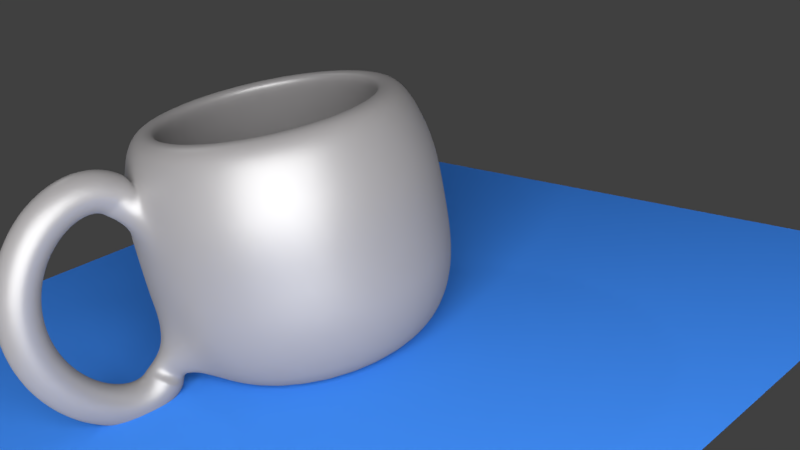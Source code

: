 # Source: CUP.blend  (saved by Blender 2.79.0; exported with 4.5.12 LTS)
import bpy
from mathutils import Matrix  # noqa: F401  (used for matrix-valued properties, if any)

bpy.ops.wm.read_factory_settings(use_empty=True)
scene = bpy.context.scene
scene.name = 'Scene'

# ---- collections
col_collection_1 = bpy.data.collections.new('Collection 1'); scene.collection.children.link(col_collection_1)

# ---- materials (node trees are filled in below, after node groups)
mat_material_003 = bpy.data.materials.new('Material.003')
mat_material_003.alpha_threshold = 0.0
mat_material_003.roughness = 0.5
mat_material_002 = bpy.data.materials.new('Material.002')
mat_material_002.alpha_threshold = 0.0
mat_material_002.roughness = 0.5
mat_material_001 = bpy.data.materials.new('Material.001')
mat_material_001.alpha_threshold = 0.0
mat_material_001.roughness = 0.5

# ---- material node trees
mat_material_003.use_nodes = True; mat_material_003.node_tree.nodes.clear()
_N = mat_material_003.node_tree.nodes; _L = mat_material_003.node_tree.links
n0 = _N.new('ShaderNodeOutputMaterial'); n0.name = 'Material Output'; n0.location = (300, 300)
n1 = _N.new('ShaderNodeEmission'); n1.name = 'Emission'; n1.location = (10, 300)
n1.inputs[0].default_value = (0.8, 0.8, 0.8, 1.0)
n1.inputs[1].default_value = 10.0
_L.new(n1.outputs[0], n0.inputs[0])
n0.is_active_output = True
mat_material_002.use_nodes = True; mat_material_002.node_tree.nodes.clear()
_N = mat_material_002.node_tree.nodes; _L = mat_material_002.node_tree.links
n0 = _N.new('ShaderNodeOutputMaterial'); n0.name = 'Material Output'; n0.location = (300, 300)
n1 = _N.new('ShaderNodeBsdfDiffuse'); n1.name = 'Diffuse BSDF'; n1.location = (10, 300)
n1.inputs[0].default_value = (0.04624, 0.2301, 0.8, 1.0)
_L.new(n1.outputs[0], n0.inputs[0])
n0.is_active_output = True
mat_material_001.use_nodes = True; mat_material_001.node_tree.nodes.clear()
_N = mat_material_001.node_tree.nodes; _L = mat_material_001.node_tree.links
n0 = _N.new('ShaderNodeOutputMaterial'); n0.name = 'Material Output'; n0.location = (300, 300)
n1 = _N.new('ShaderNodeMixShader'); n1.name = 'Mix Shader'; n1.location = (10, 300)
n1.inputs[0].default_value = 0.14
n2 = _N.new('ShaderNodeBsdfDiffuse'); n2.name = 'Diffuse BSDF'; n2.location = (-190, 200)
n2.inputs[0].default_value = (0.2116, 0.2039, 0.2063, 1.0)
n2.inputs[1].default_value = 0.2
n3 = _N.new('ShaderNodeBsdfAnisotropic'); n3.name = 'Glossy BSDF'; n3.location = (-190, 100)
n3.distribution = 'GGX'
n3.inputs[1].default_value = 0.4472
_L.new(n1.outputs[0], n0.inputs[0])
_L.new(n2.outputs[0], n1.inputs[1])
_L.new(n3.outputs[0], n1.inputs[2])
n0.is_active_output = True

# ---- world
world_world = bpy.data.worlds.new('World'); scene.world = world_world
world_world.color = (0.05088, 0.05088, 0.05088)
world_world.use_sun_shadow = False
world_world.sun_shadow_jitter_overblur = 0.0
world_world.cycles.sampling_method = 'MANUAL'

# ---- cameras
cam_camera_001 = bpy.data.cameras.new('Camera.001')
cam_camera_001.clip_end = 100.0
cam_camera_001.lens = 35.0
cam_camera_001.sensor_width = 32.0
cam_camera_001.sensor_height = 18.0
cam_camera_001.display_size = 2.0
cam_camera_001.dof.focus_distance = 0.0

# ---- lights
light_lamp = bpy.data.lights.new('Lamp', 'POINT')
light_lamp.transmission_factor = 0.0
light_lamp.cutoff_distance = 30.0
light_lamp.energy = 100.0
light_lamp.shadow_buffer_clip_start = 1.001
light_lamp.shadow_soft_size = 0.1
light_lamp.shadow_maximum_resolution = 0.006
light_lamp.use_absolute_resolution = True

# ---- meshes
me_plane_003 = bpy.data.meshes.new('Plane.003')
me_plane_003.from_pydata([(-1.0, -1.0, 0.0), (1.0, -1.0, 0.0), (-1.0, 1.0, 0.0), (1.0, 1.0, 0.0)], [], [(0, 1, 3, 2)])
me_plane_003.materials.append(mat_material_003)
me_plane_003.use_remesh_preserve_volume = False
me_plane_003.use_remesh_preserve_attributes = False
me_plane_003.use_mirror_vertex_groups = False
me_plane_003.update()
me_plane = bpy.data.meshes.new('Plane')
me_plane.from_pydata([(-1.0, -1.0, 0.0), (1.0, -1.0, 0.0), (-1.0, 1.0, 0.0), (1.0, 1.0, 0.0)], [], [(0, 1, 3, 2)])
me_plane.materials.append(mat_material_002)
me_plane.use_remesh_preserve_volume = False
me_plane.use_remesh_preserve_attributes = False
me_plane.use_mirror_vertex_groups = False
me_plane.update()
me_cunurbspath_004 = bpy.data.meshes.new('CUNurbsPath.004')
me_cunurbspath_004.from_pydata([(-0.2562, -2.92, -0.6891), (-0.05049, -2.775, -0.5591), (0.1434, -2.937, -0.6866), (-0.06232, -3.081, -0.8166), (-0.2548, -2.889, -0.7197), (-0.05025, -2.77, -0.5644), (0.1449, -2.904, -0.7197), (-0.05971, -3.022, -0.875), (-0.2537, -2.854, -0.7425), (-0.05012, -2.766, -0.5671), (0.1461, -2.866, -0.7445), (-0.05754, -2.954, -0.92), (-0.2529, -2.817, -0.758), (-0.05002, -2.761, -0.5689), (0.147, -2.826, -0.7614), (-0.05587, -2.881, -0.9505), (-0.2523, -2.777, -0.7666), (-0.04991, -2.754, -0.5703), (0.1477, -2.783, -0.7707), (-0.05472, -2.806, -0.9669), (-0.2519, -2.736, -0.7685), (-0.04981, -2.742, -0.5708), (0.1481, -2.738, -0.7728), (-0.05405, -2.732, -0.9706), (-0.2518, -2.693, -0.7642), (-0.04977, -2.726, -0.569), (0.1482, -2.693, -0.7682), (-0.05381, -2.66, -0.9634), (-0.2519, -2.65, -0.7539), (-0.04981, -2.706, -0.5641), (0.1481, -2.647, -0.7574), (-0.05395, -2.591, -0.9472), (-0.2522, -2.606, -0.738), (-0.04998, -2.683, -0.5554), (0.1478, -2.602, -0.7407), (-0.0544, -2.525, -0.9232), (-0.2527, -2.563, -0.7167), (-0.05029, -2.657, -0.5426), (0.1473, -2.557, -0.7185), (-0.05513, -2.463, -0.8926), (-0.2534, -2.521, -0.6905), (-0.05075, -2.629, -0.5256), (0.1465, -2.512, -0.6913), (-0.05612, -2.404, -0.8562), (-0.2543, -2.48, -0.6596), (-0.05137, -2.601, -0.5045), (0.1456, -2.47, -0.6595), (-0.05734, -2.348, -0.8146), (-0.2554, -2.44, -0.6246), (-0.05213, -2.573, -0.4796), (0.1445, -2.429, -0.6233), (-0.05877, -2.296, -0.7683), (-0.2566, -2.402, -0.5856), (-0.05305, -2.545, -0.4511), (0.1432, -2.39, -0.5832), (-0.0604, -2.247, -0.7177), (-0.258, -2.367, -0.5431), (-0.0541, -2.519, -0.4194), (0.1417, -2.354, -0.5396), (-0.0622, -2.202, -0.6632), (-0.2596, -2.335, -0.4974), (-0.05528, -2.495, -0.3849), (0.1401, -2.321, -0.4927), (-0.06418, -2.161, -0.6052), (-0.2613, -2.305, -0.4489), (-0.05657, -2.472, -0.3479), (0.1384, -2.291, -0.443), (-0.06632, -2.124, -0.5441), (-0.2631, -2.279, -0.398), (-0.05797, -2.452, -0.3087), (0.1365, -2.264, -0.3908), (-0.06859, -2.091, -0.4801), (-0.265, -2.256, -0.345), (-0.05945, -2.434, -0.2678), (0.1346, -2.24, -0.3365), (-0.071, -2.062, -0.4138), (-0.2671, -2.237, -0.2902), (-0.06102, -2.419, -0.2254), (0.1325, -2.221, -0.2804), (-0.07353, -2.038, -0.3453), (-0.2692, -2.221, -0.2341), (-0.06265, -2.407, -0.1818), (0.1303, -2.205, -0.2229), (-0.07616, -2.019, -0.2752), (-0.2713, -2.21, -0.1769), (-0.06434, -2.398, -0.1375), (0.1281, -2.193, -0.1644), (-0.07888, -2.004, -0.2038), (-0.2736, -2.202, -0.119), (-0.06607, -2.392, -0.09262), (0.1258, -2.185, -0.1051), (-0.08166, -1.995, -0.1314), (-0.2758, -2.198, -0.06068), (-0.06782, -2.39, -0.04755), (0.1235, -2.181, -0.04545), (-0.0845, -1.99, -0.05858), (-0.2781, -2.199, -0.002384), (-0.0696, -2.39, -0.002566), (0.1212, -2.182, 0.01421), (-0.08738, -1.991, 0.01439), (-0.2804, -2.204, 0.05559), (-0.07138, -2.394, 0.04207), (0.1188, -2.187, 0.07355), (-0.09028, -1.997, 0.08707), (-0.2828, -2.212, 0.1129), (-0.07315, -2.4, 0.08609), (0.1164, -2.196, 0.1322), (-0.09318, -2.008, 0.159), (-0.285, -2.225, 0.1693), (-0.0749, -2.41, 0.1292), (0.1141, -2.208, 0.1899), (-0.09606, -2.023, 0.2299), (-0.2873, -2.242, 0.2243), (-0.07662, -2.423, 0.1712), (0.1118, -2.225, 0.2462), (-0.0989, -2.044, 0.2993), (-0.2895, -2.262, 0.2776), (-0.07829, -2.438, 0.2117), (0.1095, -2.246, 0.3008), (-0.1017, -2.07, 0.3667), (-0.2916, -2.286, 0.329), (-0.07991, -2.456, 0.2505), (0.1073, -2.271, 0.3533), (-0.1044, -2.101, 0.4318), (-0.2937, -2.313, 0.3781), (-0.08144, -2.477, 0.2873), (0.1052, -2.299, 0.4035), (-0.107, -2.136, 0.4943), (-0.2956, -2.344, 0.4245), (-0.08289, -2.5, 0.3219), (0.1033, -2.33, 0.4511), (-0.1095, -2.175, 0.5537), (-0.2974, -2.378, 0.468), (-0.08423, -2.524, 0.3538), (0.1014, -2.365, 0.4956), (-0.1118, -2.218, 0.6097), (-0.2991, -2.414, 0.5082), (-0.08545, -2.551, 0.383), (0.09967, -2.402, 0.5367), (-0.114, -2.266, 0.662), (-0.3007, -2.453, 0.5448), (-0.08653, -2.579, 0.409), (0.09811, -2.442, 0.5742), (-0.116, -2.317, 0.71), (-0.302, -2.494, 0.5775), (-0.08747, -2.607, 0.4316), (0.09673, -2.484, 0.6077), (-0.1178, -2.371, 0.7535), (-0.3032, -2.537, 0.6059), (-0.08824, -2.636, 0.4507), (0.09555, -2.528, 0.6368), (-0.1194, -2.429, 0.7921), (-0.3041, -2.581, 0.6298), (-0.08884, -2.664, 0.466), (0.09459, -2.573, 0.6613), (-0.1207, -2.491, 0.8251), (-0.3048, -2.626, 0.6488), (-0.08927, -2.691, 0.4775), (0.09387, -2.62, 0.6809), (-0.1217, -2.555, 0.8522), (-0.3052, -2.672, 0.6626), (-0.08952, -2.716, 0.4853), (0.09341, -2.666, 0.6951), (-0.1223, -2.622, 0.8725), (-0.3054, -2.717, 0.671), (-0.0896, -2.739, 0.4895), (0.09324, -2.713, 0.7038), (-0.1226, -2.691, 0.8853), (-0.3053, -2.762, 0.6737), (-0.08955, -2.759, 0.4907), (0.09337, -2.76, 0.7065), (-0.1223, -2.763, 0.8894), (-0.3048, -2.806, 0.6702), (-0.0894, -2.775, 0.4896), (0.09384, -2.805, 0.7029), (-0.1216, -2.836, 0.8836), (-0.304, -2.848, 0.6605), (-0.08917, -2.787, 0.4867), (0.09465, -2.849, 0.6928), (-0.1202, -2.909, 0.8665), (-0.3029, -2.888, 0.6441), (-0.08889, -2.797, 0.4827), (0.09584, -2.89, 0.6757), (-0.1182, -2.981, 0.8371), (-0.3014, -2.925, 0.6207), (-0.08854, -2.806, 0.4774), (0.09743, -2.929, 0.6515), (-0.1154, -3.048, 0.7948), (-0.2994, -2.959, 0.5901), (-0.08806, -2.814, 0.4698), (0.09943, -2.964, 0.6198), (-0.1119, -3.108, 0.7401), (-0.1341, -4.082, -0.8923), (-0.1341, -3.284, -0.8923), (-0.1341, -3.184, 0.8574), (0.02169, -3.299, -0.8923), (0.04116, -3.202, 0.8574), (0.1715, -3.345, -0.8923), (0.2096, -3.253, 0.8574), (0.3095, -3.419, -0.8923), (0.3649, -3.336, 0.8574), (0.4305, -3.518, -0.8923), (0.501, -3.447, 0.8574), (0.5298, -3.639, -0.8923), (0.6127, -3.583, 0.8574), (0.6035, -3.777, -0.8923), (0.6957, -3.739, 0.8574), (0.649, -3.927, -0.8923), (0.7468, -3.907, 0.8574), (0.6643, -4.082, -0.8923), (0.7641, -4.082, 0.8574), (0.649, -4.238, -0.8923), (0.7468, -4.258, 0.8574), (0.6035, -4.388, -0.8923), (0.6957, -4.426, 0.8574), (0.5298, -4.526, -0.8923), (0.6127, -4.581, 0.8574), (0.4305, -4.647, -0.8923), (0.501, -4.718, 0.8574), (0.3095, -4.746, -0.8923), (0.3649, -4.829, 0.8574), (0.1715, -4.82, -0.8923), (0.2096, -4.912, 0.8574), (0.02169, -4.865, -0.8923), (0.04116, -4.963, 0.8574), (-0.1341, -4.881, -0.8923), (-0.1341, -4.981, 0.8574), (-0.2898, -4.865, -0.8923), (-0.3093, -4.963, 0.8574), (-0.4396, -4.82, -0.8923), (-0.4778, -4.912, 0.8574), (-0.5776, -4.746, -0.8923), (-0.6331, -4.829, 0.8574), (-0.6986, -4.647, -0.8923), (-0.7692, -4.718, 0.8574), (-0.7979, -4.526, -0.8923), (-0.8809, -4.581, 0.8574), (-0.8717, -4.388, -0.8923), (-0.9639, -4.426, 0.8574), (-0.9171, -4.238, -0.8923), (-1.015, -4.258, 0.8574), (-0.9324, -4.082, -0.8923), (-1.032, -4.082, 0.8574), (-0.9171, -3.927, -0.8923), (-1.015, -3.907, 0.8574), (-0.8717, -3.777, -0.8923), (-0.9639, -3.739, 0.8574), (-0.7979, -3.639, -0.8923), (-0.8809, -3.583, 0.8574), (-0.6986, -3.518, -0.8923), (-0.7692, -3.447, 0.8574), (-0.5776, -3.419, -0.8923), (-0.6331, -3.336, 0.8574), (-0.4396, -3.345, -0.8923), (-0.4778, -3.253, 0.8574), (-0.2898, -3.299, -0.8923), (-0.3093, -3.202, 0.8574), (-0.1341, -3.084, -0.6599), (-0.1341, -3.003, -0.3542), (-0.1341, -3.003, 0.005445), (-0.1341, -3.003, 0.3651), (-0.1341, -3.084, 0.6707), (0.06063, -3.104, 0.6707), (0.07644, -3.024, 0.3651), (0.07644, -3.024, 0.005445), (0.07644, -3.024, -0.3542), (0.06063, -3.104, -0.6599), (0.2478, -3.16, 0.6707), (0.2789, -3.086, 0.3651), (0.2789, -3.086, 0.005445), (0.2789, -3.086, -0.3542), (0.2478, -3.16, -0.6599), (0.4204, -3.253, 0.6707), (0.4654, -3.185, 0.3651), (0.4654, -3.185, 0.005445), (0.4654, -3.185, -0.3542), (0.4204, -3.253, -0.6599), (0.5716, -3.377, 0.6707), (0.6289, -3.319, 0.3651), (0.6289, -3.319, 0.005445), (0.6289, -3.319, -0.3542), (0.5716, -3.377, -0.6599), (0.6957, -3.528, 0.6707), (0.7631, -3.483, 0.3651), (0.7631, -3.483, 0.005445), (0.7631, -3.483, -0.3542), (0.6957, -3.528, -0.6599), (0.7879, -3.701, 0.6707), (0.8628, -3.669, 0.3651), (0.8628, -3.669, 0.005445), (0.8628, -3.669, -0.3542), (0.7879, -3.701, -0.6599), (0.8447, -3.888, 0.6707), (0.9242, -3.872, 0.3651), (0.9242, -3.872, 0.005445), (0.9242, -3.872, -0.3542), (0.8447, -3.888, -0.6599), (0.8639, -4.082, 0.6707), (0.945, -4.082, 0.3651), (0.945, -4.082, 0.005445), (0.945, -4.082, -0.3542), (0.8639, -4.082, -0.6599), (0.8447, -4.277, 0.6707), (0.9242, -4.293, 0.3651), (0.9242, -4.293, 0.005445), (0.9242, -4.293, -0.3542), (0.8447, -4.277, -0.6599), (0.7879, -4.464, 0.6707), (0.8628, -4.495, 0.3651), (0.8628, -4.495, 0.005445), (0.8628, -4.495, -0.3542), (0.7879, -4.464, -0.6599), (0.6957, -4.637, 0.6707), (0.7631, -4.682, 0.3651), (0.7631, -4.682, 0.005445), (0.7631, -4.682, -0.3542), (0.6957, -4.637, -0.6599), (0.5716, -4.788, 0.6707), (0.6289, -4.845, 0.3651), (0.6289, -4.845, 0.005445), (0.6289, -4.845, -0.3542), (0.5716, -4.788, -0.6599), (0.4204, -4.912, 0.6707), (0.4654, -4.98, 0.3651), (0.4654, -4.98, 0.005445), (0.4654, -4.98, -0.3542), (0.4204, -4.912, -0.6599), (0.2478, -5.004, 0.6707), (0.2789, -5.079, 0.3651), (0.2789, -5.079, 0.005445), (0.2789, -5.079, -0.3542), (0.2478, -5.004, -0.6599), (0.06063, -5.061, 0.6707), (0.07644, -5.141, 0.3651), (0.07644, -5.141, 0.005445), (0.07644, -5.141, -0.3542), (0.06063, -5.061, -0.6599), (-0.1341, -5.08, 0.6707), (-0.1341, -5.161, 0.3651), (-0.1341, -5.161, 0.005445), (-0.1341, -5.161, -0.3542), (-0.1341, -5.08, -0.6599), (-0.3288, -5.061, 0.6707), (-0.3446, -5.141, 0.3651), (-0.3446, -5.141, 0.005445), (-0.3446, -5.141, -0.3542), (-0.3288, -5.061, -0.6599), (-0.516, -5.004, 0.6707), (-0.547, -5.079, 0.3651), (-0.547, -5.079, 0.005445), (-0.547, -5.079, -0.3542), (-0.516, -5.004, -0.6599), (-0.6885, -4.912, 0.6707), (-0.7335, -4.98, 0.3651), (-0.7335, -4.98, 0.005445), (-0.7335, -4.98, -0.3542), (-0.6885, -4.912, -0.6599), (-0.8397, -4.788, 0.6707), (-0.897, -4.845, 0.3651), (-0.897, -4.845, 0.005445), (-0.897, -4.845, -0.3542), (-0.8397, -4.788, -0.6599), (-0.9638, -4.637, 0.6707), (-1.031, -4.682, 0.3651), (-1.031, -4.682, 0.005445), (-1.031, -4.682, -0.3542), (-0.9638, -4.637, -0.6599), (-1.056, -4.464, 0.6707), (-1.131, -4.495, 0.3651), (-1.131, -4.495, 0.005445), (-1.131, -4.495, -0.3542), (-1.056, -4.464, -0.6599), (-1.113, -4.277, 0.6707), (-1.192, -4.293, 0.3651), (-1.192, -4.293, 0.005445), (-1.192, -4.293, -0.3542), (-1.113, -4.277, -0.6599), (-1.132, -4.082, 0.6707), (-1.213, -4.082, 0.3651), (-1.213, -4.082, 0.005445), (-1.213, -4.082, -0.3542), (-1.132, -4.082, -0.6599), (-1.113, -3.888, 0.6707), (-1.192, -3.872, 0.3651), (-1.192, -3.872, 0.005445), (-1.192, -3.872, -0.3542), (-1.113, -3.888, -0.6599), (-1.056, -3.701, 0.6707), (-1.131, -3.669, 0.3651), (-1.131, -3.669, 0.005445), (-1.131, -3.669, -0.3542), (-1.056, -3.701, -0.6599), (-0.9638, -3.528, 0.6707), (-1.031, -3.483, 0.3651), (-1.031, -3.483, 0.005445), (-1.031, -3.483, -0.3542), (-0.9638, -3.528, -0.6599), (-0.8397, -3.377, 0.6707), (-0.897, -3.319, 0.3651), (-0.897, -3.319, 0.005445), (-0.897, -3.319, -0.3542), (-0.8397, -3.377, -0.6599), (-0.6885, -3.253, 0.6707), (-0.7335, -3.185, 0.3651), (-0.7335, -3.185, 0.005445), (-0.7335, -3.185, -0.3542), (-0.6885, -3.253, -0.6599), (-0.516, -3.16, 0.6707), (-0.547, -3.086, 0.3651), (-0.547, -3.086, 0.005445), (-0.547, -3.086, -0.3542), (-0.516, -3.16, -0.6599), (-0.3288, -3.104, 0.6707), (-0.3446, -3.024, 0.3651), (-0.3446, -3.024, 0.005445), (-0.3446, -3.024, -0.3542), (-0.3288, -3.104, -0.6599), (-0.1341, -3.364, 0.8574), (0.006114, -3.378, 0.8574), (0.1409, -3.419, 0.8574), (0.2651, -3.485, 0.8574), (0.374, -3.574, 0.8574), (0.4634, -3.683, 0.8574), (0.5298, -3.807, 0.8574), (0.5707, -3.942, 0.8574), (0.5845, -4.082, 0.8574), (0.5707, -4.223, 0.8574), (0.5298, -4.357, 0.8574), (0.4634, -4.482, 0.8574), (0.374, -4.59, 0.8574), (0.2651, -4.68, 0.8574), (0.1409, -4.746, 0.8574), (0.006114, -4.787, 0.8574), (-0.1341, -4.801, 0.8574), (-0.2742, -4.787, 0.8574), (-0.409, -4.746, 0.8574), (-0.5333, -4.68, 0.8574), (-0.6421, -4.59, 0.8574), (-0.7315, -4.482, 0.8574), (-0.7979, -4.357, 0.8574), (-0.8388, -4.223, 0.8574), (-0.8526, -4.082, 0.8574), (-0.8388, -3.942, 0.8574), (-0.7979, -3.807, 0.8574), (-0.7315, -3.683, 0.8574), (-0.6421, -3.574, 0.8574), (-0.5333, -3.485, 0.8574), (-0.409, -3.419, 0.8574), (-0.2742, -3.378, 0.8574), (-0.1341, -3.285, 0.6804), (0.02142, -3.301, 0.6804), (0.1709, -3.346, 0.6804), (0.3087, -3.42, 0.6804), (0.4295, -3.519, 0.6804), (0.5286, -3.64, 0.6804), (0.6022, -3.777, 0.6804), (0.6476, -3.927, 0.6804), (0.6629, -4.082, 0.6804), (0.6476, -4.238, 0.6804), (0.6022, -4.387, 0.6804), (0.5286, -4.525, 0.6804), (0.4295, -4.646, 0.6804), (0.3087, -4.745, 0.6804), (0.1709, -4.819, 0.6804), (0.02142, -4.864, 0.6804), (-0.1341, -4.879, 0.6804), (-0.2895, -4.864, 0.6804), (-0.4391, -4.819, 0.6804), (-0.5768, -4.745, 0.6804), (-0.6976, -4.646, 0.6804), (-0.7967, -4.525, 0.6804), (-0.8704, -4.387, 0.6804), (-0.9157, -4.238, 0.6804), (-0.931, -4.082, 0.6804), (-0.9157, -3.927, 0.6804), (-0.8704, -3.777, 0.6804), (-0.7967, -3.64, 0.6804), (-0.6976, -3.519, 0.6804), (-0.5768, -3.42, 0.6804), (-0.4391, -3.346, 0.6804), (-0.2895, -3.301, 0.6804), (-0.1341, -3.223, 0.3636), (0.03368, -3.239, 0.3636), (0.195, -3.288, 0.3636), (0.3436, -3.368, 0.3636), (0.4739, -3.474, 0.3636), (0.5808, -3.605, 0.3636), (0.6603, -3.753, 0.3636), (0.7092, -3.915, 0.3636), (0.7257, -4.082, 0.3636), (0.7092, -4.25, 0.3636), (0.6603, -4.411, 0.3636), (0.5808, -4.56, 0.3636), (0.4739, -4.69, 0.3636), (0.3436, -4.797, 0.3636), (0.195, -4.877, 0.3636), (0.03368, -4.926, 0.3636), (-0.1341, -4.942, 0.3636), (-0.3018, -4.926, 0.3636), (-0.4631, -4.877, 0.3636), (-0.6117, -4.797, 0.3636), (-0.742, -4.69, 0.3636), (-0.849, -4.56, 0.3636), (-0.9284, -4.411, 0.3636), (-0.9774, -4.25, 0.3636), (-0.9939, -4.082, 0.3636), (-0.9774, -3.915, 0.3636), (-0.9284, -3.753, 0.3636), (-0.849, -3.605, 0.3636), (-0.742, -3.474, 0.3636), (-0.6117, -3.368, 0.3636), (-0.4631, -3.288, 0.3636), (-0.3018, -3.239, 0.3636), (-0.1341, -3.214, 0.006337), (0.03528, -3.231, 0.006337), (0.1981, -3.28, 0.006337), (0.3482, -3.361, 0.006337), (0.4797, -3.469, 0.006337), (0.5877, -3.6, 0.006337), (0.6679, -3.75, 0.006337), (0.7173, -3.913, 0.006337), (0.734, -4.082, 0.006337), (0.7173, -4.252, 0.006337), (0.6679, -4.415, 0.006337), (0.5877, -4.565, 0.006337), (0.4797, -4.696, 0.006337), (0.3482, -4.804, 0.006337), (0.1981, -4.884, 0.006337), (0.03528, -4.934, 0.006337), (-0.1341, -4.95, 0.006337), (-0.3034, -4.934, 0.006337), (-0.4663, -4.884, 0.006337), (-0.6163, -4.804, 0.006337), (-0.7479, -4.696, 0.006337), (-0.8558, -4.565, 0.006337), (-0.936, -4.415, 0.006337), (-0.9854, -4.252, 0.006337), (-1.002, -4.082, 0.006337), (-0.9854, -3.913, 0.006337), (-0.936, -3.75, 0.006337), (-0.8558, -3.6, 0.006337), (-0.7479, -3.469, 0.006337), (-0.6163, -3.361, 0.006337), (-0.4663, -3.28, 0.006337), (-0.3034, -3.231, 0.006337), (-0.1341, -3.214, -0.3447), (0.03528, -3.231, -0.3447), (0.1981, -3.28, -0.3447), (0.3482, -3.361, -0.3447), (0.4797, -3.469, -0.3447), (0.5877, -3.6, -0.3447), (0.6679, -3.75, -0.3447), (0.7173, -3.913, -0.3447), (0.734, -4.082, -0.3447), (0.7173, -4.252, -0.3447), (0.6679, -4.415, -0.3447), (0.5877, -4.565, -0.3447), (0.4797, -4.696, -0.3447), (0.3482, -4.804, -0.3447), (0.1981, -4.884, -0.3447), (0.03528, -4.934, -0.3447), (-0.1341, -4.95, -0.3447), (-0.3034, -4.934, -0.3447), (-0.4663, -4.884, -0.3447), (-0.6163, -4.804, -0.3447), (-0.7479, -4.696, -0.3447), (-0.8558, -4.565, -0.3447), (-0.936, -4.415, -0.3447), (-0.9854, -4.252, -0.3447), (-1.002, -4.082, -0.3447), (-0.9854, -3.913, -0.3447), (-0.936, -3.75, -0.3447), (-0.8558, -3.6, -0.3447), (-0.7479, -3.469, -0.3447), (-0.6163, -3.361, -0.3447), (-0.4663, -3.28, -0.3447), (-0.3034, -3.231, -0.3447), (-0.1341, -3.291, -0.6491), (0.02024, -3.307, -0.6491), (0.1686, -3.352, -0.6491), (0.3054, -3.425, -0.6491), (0.4252, -3.523, -0.6491), (0.5236, -3.643, -0.6491), (0.5967, -3.78, -0.6491), (0.6417, -3.928, -0.6491), (0.6569, -4.082, -0.6491), (0.6417, -4.237, -0.6491), (0.5967, -4.385, -0.6491), (0.5236, -4.522, -0.6491), (0.4252, -4.642, -0.6491), (0.3054, -4.74, -0.6491), (0.1686, -4.813, -0.6491), (0.02024, -4.858, -0.6491), (-0.1341, -4.873, -0.6491), (-0.2884, -4.858, -0.6491), (-0.4367, -4.813, -0.6491), (-0.5735, -4.74, -0.6491), (-0.6933, -4.642, -0.6491), (-0.7917, -4.522, -0.6491), (-0.8648, -4.385, -0.6491), (-0.9098, -4.237, -0.6491), (-0.925, -4.082, -0.6491), (-0.9098, -3.928, -0.6491), (-0.8648, -3.78, -0.6491), (-0.7917, -3.643, -0.6491), (-0.6933, -3.523, -0.6491), (-0.5735, -3.425, -0.6491), (-0.4367, -3.352, -0.6491), (-0.2884, -3.307, -0.6491), (-0.0743, -4.076, -0.7703)], [], [(0, 4, 7, 3), (1, 5, 4, 0), (2, 6, 5, 1), (3, 7, 6, 2), (4, 8, 11, 7), (5, 9, 8, 4), (6, 10, 9, 5), (7, 11, 10, 6), (8, 12, 15, 11), (9, 13, 12, 8), (10, 14, 13, 9), (11, 15, 14, 10), (12, 16, 19, 15), (13, 17, 16, 12), (14, 18, 17, 13), (15, 19, 18, 14), (16, 20, 23, 19), (17, 21, 20, 16), (18, 22, 21, 17), (19, 23, 22, 18), (20, 24, 27, 23), (21, 25, 24, 20), (22, 26, 25, 21), (23, 27, 26, 22), (24, 28, 31, 27), (25, 29, 28, 24), (26, 30, 29, 25), (27, 31, 30, 26), (28, 32, 35, 31), (29, 33, 32, 28), (30, 34, 33, 29), (31, 35, 34, 30), (32, 36, 39, 35), (33, 37, 36, 32), (34, 38, 37, 33), (35, 39, 38, 34), (36, 40, 43, 39), (37, 41, 40, 36), (38, 42, 41, 37), (39, 43, 42, 38), (40, 44, 47, 43), (41, 45, 44, 40), (42, 46, 45, 41), (43, 47, 46, 42), (44, 48, 51, 47), (45, 49, 48, 44), (46, 50, 49, 45), (47, 51, 50, 46), (48, 52, 55, 51), (49, 53, 52, 48), (50, 54, 53, 49), (51, 55, 54, 50), (52, 56, 59, 55), (53, 57, 56, 52), (54, 58, 57, 53), (55, 59, 58, 54), (56, 60, 63, 59), (57, 61, 60, 56), (58, 62, 61, 57), (59, 63, 62, 58), (60, 64, 67, 63), (61, 65, 64, 60), (62, 66, 65, 61), (63, 67, 66, 62), (64, 68, 71, 67), (65, 69, 68, 64), (66, 70, 69, 65), (67, 71, 70, 66), (68, 72, 75, 71), (69, 73, 72, 68), (70, 74, 73, 69), (71, 75, 74, 70), (72, 76, 79, 75), (73, 77, 76, 72), (74, 78, 77, 73), (75, 79, 78, 74), (76, 80, 83, 79), (77, 81, 80, 76), (78, 82, 81, 77), (79, 83, 82, 78), (80, 84, 87, 83), (81, 85, 84, 80), (82, 86, 85, 81), (83, 87, 86, 82), (84, 88, 91, 87), (85, 89, 88, 84), (86, 90, 89, 85), (87, 91, 90, 86), (88, 92, 95, 91), (89, 93, 92, 88), (90, 94, 93, 89), (91, 95, 94, 90), (92, 96, 99, 95), (93, 97, 96, 92), (94, 98, 97, 93), (95, 99, 98, 94), (96, 100, 103, 99), (97, 101, 100, 96), (98, 102, 101, 97), (99, 103, 102, 98), (100, 104, 107, 103), (101, 105, 104, 100), (102, 106, 105, 101), (103, 107, 106, 102), (104, 108, 111, 107), (105, 109, 108, 104), (106, 110, 109, 105), (107, 111, 110, 106), (108, 112, 115, 111), (109, 113, 112, 108), (110, 114, 113, 109), (111, 115, 114, 110), (112, 116, 119, 115), (113, 117, 116, 112), (114, 118, 117, 113), (115, 119, 118, 114), (116, 120, 123, 119), (117, 121, 120, 116), (118, 122, 121, 117), (119, 123, 122, 118), (120, 124, 127, 123), (121, 125, 124, 120), (122, 126, 125, 121), (123, 127, 126, 122), (124, 128, 131, 127), (125, 129, 128, 124), (126, 130, 129, 125), (127, 131, 130, 126), (128, 132, 135, 131), (129, 133, 132, 128), (130, 134, 133, 129), (131, 135, 134, 130), (132, 136, 139, 135), (133, 137, 136, 132), (134, 138, 137, 133), (135, 139, 138, 134), (136, 140, 143, 139), (137, 141, 140, 136), (138, 142, 141, 137), (139, 143, 142, 138), (140, 144, 147, 143), (141, 145, 144, 140), (142, 146, 145, 141), (143, 147, 146, 142), (144, 148, 151, 147), (145, 149, 148, 144), (146, 150, 149, 145), (147, 151, 150, 146), (148, 152, 155, 151), (149, 153, 152, 148), (150, 154, 153, 149), (151, 155, 154, 150), (152, 156, 159, 155), (153, 157, 156, 152), (154, 158, 157, 153), (155, 159, 158, 154), (156, 160, 163, 159), (157, 161, 160, 156), (158, 162, 161, 157), (159, 163, 162, 158), (160, 164, 167, 163), (161, 165, 164, 160), (162, 166, 165, 161), (163, 167, 166, 162), (164, 168, 171, 167), (165, 169, 168, 164), (166, 170, 169, 165), (167, 171, 170, 166), (168, 172, 175, 171), (169, 173, 172, 168), (170, 174, 173, 169), (171, 175, 174, 170), (172, 176, 179, 175), (173, 177, 176, 172), (174, 178, 177, 173), (175, 179, 178, 174), (176, 180, 183, 179), (177, 181, 180, 176), (178, 182, 181, 177), (179, 183, 182, 178), (180, 184, 187, 183), (181, 185, 184, 180), (182, 186, 185, 181), (183, 187, 186, 182), (184, 188, 191, 187), (185, 189, 188, 184), (186, 190, 189, 185), (187, 191, 190, 186), (192, 193, 195), (261, 194, 196, 262), (192, 195, 197), (262, 196, 198, 267), (192, 197, 199), (267, 198, 200, 272), (192, 199, 201), (272, 200, 202, 277), (192, 201, 203), (277, 202, 204, 282), (192, 203, 205), (282, 204, 206, 287), (192, 205, 207), (287, 206, 208, 292), (192, 207, 209), (292, 208, 210, 297), (192, 209, 211), (297, 210, 212, 302), (192, 211, 213), (302, 212, 214, 307), (192, 213, 215), (307, 214, 216, 312), (192, 215, 217), (312, 216, 218, 317), (192, 217, 219), (317, 218, 220, 322), (192, 219, 221), (322, 220, 222, 327), (192, 221, 223), (327, 222, 224, 332), (192, 223, 225), (332, 224, 226, 337), (192, 225, 227), (337, 226, 228, 342), (192, 227, 229), (342, 228, 230, 347), (192, 229, 231), (347, 230, 232, 352), (192, 231, 233), (352, 232, 234, 357), (192, 233, 235), (357, 234, 236, 362), (192, 235, 237), (362, 236, 238, 367), (192, 237, 239), (367, 238, 240, 372), (192, 239, 241), (372, 240, 242, 377), (192, 241, 243), (377, 242, 244, 382), (192, 243, 245), (382, 244, 246, 387), (192, 245, 247), (387, 246, 248, 392), (192, 247, 249), (392, 248, 250, 397), (192, 249, 251), (397, 250, 252, 402), (192, 251, 253), (402, 252, 254, 407), (192, 253, 255), (407, 254, 256, 412), (192, 255, 193), (412, 256, 194, 261), (255, 416, 257, 193), (190, 263, 260, 189), (415, 414, 259, 258), (414, 413, 260, 259), (253, 411, 416, 255), (411, 410, 415, 416), (410, 409, 414, 415), (409, 408, 413, 414), (408, 407, 412, 413), (251, 406, 411, 253), (406, 405, 410, 411), (405, 404, 409, 410), (404, 403, 408, 409), (403, 402, 407, 408), (249, 401, 406, 251), (401, 400, 405, 406), (400, 399, 404, 405), (399, 398, 403, 404), (398, 397, 402, 403), (247, 396, 401, 249), (396, 395, 400, 401), (395, 394, 399, 400), (394, 393, 398, 399), (393, 392, 397, 398), (245, 391, 396, 247), (391, 390, 395, 396), (390, 389, 394, 395), (389, 388, 393, 394), (388, 387, 392, 393), (243, 386, 391, 245), (386, 385, 390, 391), (385, 384, 389, 390), (384, 383, 388, 389), (383, 382, 387, 388), (241, 381, 386, 243), (381, 380, 385, 386), (380, 379, 384, 385), (379, 378, 383, 384), (378, 377, 382, 383), (239, 376, 381, 241), (376, 375, 380, 381), (375, 374, 379, 380), (374, 373, 378, 379), (373, 372, 377, 378), (237, 371, 376, 239), (371, 370, 375, 376), (370, 369, 374, 375), (369, 368, 373, 374), (368, 367, 372, 373), (235, 366, 371, 237), (366, 365, 370, 371), (365, 364, 369, 370), (364, 363, 368, 369), (363, 362, 367, 368), (233, 361, 366, 235), (361, 360, 365, 366), (360, 359, 364, 365), (359, 358, 363, 364), (358, 357, 362, 363), (231, 356, 361, 233), (356, 355, 360, 361), (355, 354, 359, 360), (354, 353, 358, 359), (353, 352, 357, 358), (229, 351, 356, 231), (351, 350, 355, 356), (350, 349, 354, 355), (349, 348, 353, 354), (348, 347, 352, 353), (227, 346, 351, 229), (346, 345, 350, 351), (345, 344, 349, 350), (344, 343, 348, 349), (343, 342, 347, 348), (225, 341, 346, 227), (341, 340, 345, 346), (340, 339, 344, 345), (339, 338, 343, 344), (338, 337, 342, 343), (223, 336, 341, 225), (336, 335, 340, 341), (335, 334, 339, 340), (334, 333, 338, 339), (333, 332, 337, 338), (221, 331, 336, 223), (331, 330, 335, 336), (330, 329, 334, 335), (329, 328, 333, 334), (328, 327, 332, 333), (219, 326, 331, 221), (326, 325, 330, 331), (325, 324, 329, 330), (324, 323, 328, 329), (323, 322, 327, 328), (217, 321, 326, 219), (321, 320, 325, 326), (320, 319, 324, 325), (319, 318, 323, 324), (318, 317, 322, 323), (215, 316, 321, 217), (316, 315, 320, 321), (315, 314, 319, 320), (314, 313, 318, 319), (313, 312, 317, 318), (213, 311, 316, 215), (311, 310, 315, 316), (310, 309, 314, 315), (309, 308, 313, 314), (308, 307, 312, 313), (211, 306, 311, 213), (306, 305, 310, 311), (305, 304, 309, 310), (304, 303, 308, 309), (303, 302, 307, 308), (209, 301, 306, 211), (301, 300, 305, 306), (300, 299, 304, 305), (299, 298, 303, 304), (298, 297, 302, 303), (207, 296, 301, 209), (296, 295, 300, 301), (295, 294, 299, 300), (294, 293, 298, 299), (293, 292, 297, 298), (205, 291, 296, 207), (291, 290, 295, 296), (290, 289, 294, 295), (289, 288, 293, 294), (288, 287, 292, 293), (203, 286, 291, 205), (286, 285, 290, 291), (285, 284, 289, 290), (284, 283, 288, 289), (283, 282, 287, 288), (201, 281, 286, 203), (281, 280, 285, 286), (280, 279, 284, 285), (279, 278, 283, 284), (278, 277, 282, 283), (199, 276, 281, 201), (276, 275, 280, 281), (275, 274, 279, 280), (274, 273, 278, 279), (273, 272, 277, 278), (197, 271, 276, 199), (271, 270, 275, 276), (270, 269, 274, 275), (269, 268, 273, 274), (268, 267, 272, 273), (195, 266, 271, 197), (266, 265, 270, 271), (265, 264, 269, 270), (264, 263, 268, 269), (263, 262, 267, 268), (193, 257, 266, 195), (190, 191, 261, 262, 263), (258, 259, 264, 265), (259, 260, 263, 264), (189, 260, 413, 188), (191, 188, 413, 412, 261), (2, 1, 258, 265, 266), (2, 266, 257, 3), (0, 3, 257, 416, 1), (415, 258, 1, 416), (256, 254, 447, 448), (236, 234, 437, 438), (216, 214, 427, 428), (250, 248, 444, 445), (230, 228, 434, 435), (210, 208, 424, 425), (244, 242, 441, 442), (194, 256, 448, 417), (224, 222, 431, 432), (204, 202, 421, 422), (238, 236, 438, 439), (218, 216, 428, 429), (198, 196, 418, 419), (252, 250, 445, 446), (232, 230, 435, 436), (212, 210, 425, 426), (246, 244, 442, 443), (226, 224, 432, 433), (206, 204, 422, 423), (240, 238, 439, 440), (220, 218, 429, 430), (200, 198, 419, 420), (254, 252, 446, 447), (234, 232, 436, 437), (214, 212, 426, 427), (248, 246, 443, 444), (228, 226, 433, 434), (208, 206, 423, 424), (242, 240, 440, 441), (222, 220, 430, 431), (202, 200, 420, 421), (196, 194, 417, 418), (423, 422, 454, 455), (437, 436, 468, 469), (424, 423, 455, 456), (438, 437, 469, 470), (425, 424, 456, 457), (439, 438, 470, 471), (426, 425, 457, 458), (440, 439, 471, 472), (427, 426, 458, 459), (441, 440, 472, 473), (428, 427, 459, 460), (442, 441, 473, 474), (429, 428, 460, 461), (443, 442, 474, 475), (430, 429, 461, 462), (444, 443, 475, 476), (431, 430, 462, 463), (418, 417, 449, 450), (445, 444, 476, 477), (432, 431, 463, 464), (419, 418, 450, 451), (446, 445, 477, 478), (433, 432, 464, 465), (420, 419, 451, 452), (447, 446, 478, 479), (434, 433, 465, 466), (421, 420, 452, 453), (448, 447, 479, 480), (435, 434, 466, 467), (422, 421, 453, 454), (417, 448, 480, 449), (436, 435, 467, 468), (458, 457, 489, 490), (472, 471, 503, 504), (459, 458, 490, 491), (473, 472, 504, 505), (460, 459, 491, 492), (474, 473, 505, 506), (461, 460, 492, 493), (475, 474, 506, 507), (462, 461, 493, 494), (476, 475, 507, 508), (463, 462, 494, 495), (450, 449, 481, 482), (477, 476, 508, 509), (464, 463, 495, 496), (451, 450, 482, 483), (478, 477, 509, 510), (465, 464, 496, 497), (452, 451, 483, 484), (479, 478, 510, 511), (466, 465, 497, 498), (453, 452, 484, 485), (480, 479, 511, 512), (467, 466, 498, 499), (454, 453, 485, 486), (449, 480, 512, 481), (468, 467, 499, 500), (455, 454, 486, 487), (469, 468, 500, 501), (456, 455, 487, 488), (470, 469, 501, 502), (457, 456, 488, 489), (471, 470, 502, 503), (493, 492, 524, 525), (507, 506, 538, 539), (494, 493, 525, 526), (508, 507, 539, 540), (495, 494, 526, 527), (482, 481, 513, 514), (509, 508, 540, 541), (496, 495, 527, 528), (483, 482, 514, 515), (510, 509, 541, 542), (497, 496, 528, 529), (484, 483, 515, 516), (511, 510, 542, 543), (498, 497, 529, 530), (485, 484, 516, 517), (512, 511, 543, 544), (499, 498, 530, 531), (486, 485, 517, 518), (481, 512, 544, 513), (500, 499, 531, 532), (487, 486, 518, 519), (501, 500, 532, 533), (488, 487, 519, 520), (502, 501, 533, 534), (489, 488, 520, 521), (503, 502, 534, 535), (490, 489, 521, 522), (504, 503, 535, 536), (491, 490, 522, 523), (505, 504, 536, 537), (492, 491, 523, 524), (506, 505, 537, 538), (528, 527, 559, 560), (515, 514, 546, 547), (542, 541, 573, 574), (529, 528, 560, 561), (516, 515, 547, 548), (543, 542, 574, 575), (530, 529, 561, 562), (517, 516, 548, 549), (544, 543, 575, 576), (531, 530, 562, 563), (518, 517, 549, 550), (513, 544, 576, 545), (532, 531, 563, 564), (519, 518, 550, 551), (533, 532, 564, 565), (520, 519, 551, 552), (534, 533, 565, 566), (521, 520, 552, 553), (535, 534, 566, 567), (522, 521, 553, 554), (536, 535, 567, 568), (523, 522, 554, 555), (537, 536, 568, 569), (524, 523, 555, 556), (538, 537, 569, 570), (525, 524, 556, 557), (539, 538, 570, 571), (526, 525, 557, 558), (540, 539, 571, 572), (527, 526, 558, 559), (514, 513, 545, 546), (541, 540, 572, 573), (563, 562, 594, 595), (550, 549, 581, 582), (545, 576, 608, 577), (564, 563, 595, 596), (551, 550, 582, 583), (565, 564, 596, 597), (552, 551, 583, 584), (566, 565, 597, 598), (553, 552, 584, 585), (567, 566, 598, 599), (554, 553, 585, 586), (568, 567, 599, 600), (555, 554, 586, 587), (569, 568, 600, 601), (556, 555, 587, 588), (570, 569, 601, 602), (557, 556, 588, 589), (571, 570, 602, 603), (558, 557, 589, 590), (572, 571, 603, 604), (559, 558, 590, 591), (546, 545, 577, 578), (573, 572, 604, 605), (560, 559, 591, 592), (547, 546, 578, 579), (574, 573, 605, 606), (561, 560, 592, 593), (548, 547, 579, 580), (575, 574, 606, 607), (562, 561, 593, 594), (549, 548, 580, 581), (576, 575, 607, 608), (598, 597, 609), (585, 584, 609), (599, 598, 609), (586, 585, 609), (600, 599, 609), (587, 586, 609), (601, 600, 609), (588, 587, 609), (602, 601, 609), (589, 588, 609), (603, 602, 609), (590, 589, 609), (604, 603, 609), (591, 590, 609), (578, 577, 609), (605, 604, 609), (592, 591, 609), (579, 578, 609), (606, 605, 609), (593, 592, 609), (580, 579, 609), (607, 606, 609), (594, 593, 609), (581, 580, 609), (608, 607, 609), (595, 594, 609), (582, 581, 609), (577, 608, 609), (596, 595, 609), (583, 582, 609), (597, 596, 609), (584, 583, 609)])
me_cunurbspath_004.polygons.foreach_set('use_smooth', [True] * 640)
me_cunurbspath_004.materials.append(mat_material_001)
me_cunurbspath_004.use_remesh_preserve_volume = False
me_cunurbspath_004.use_remesh_preserve_attributes = False
me_cunurbspath_004.use_mirror_vertex_groups = False
me_cunurbspath_004.update()

# ---- objects
ob_camera = bpy.data.objects.new('Camera', cam_camera_001)
ob_plane_001 = bpy.data.objects.new('Plane.001', me_plane_003)
ob_plane = bpy.data.objects.new('Plane', me_plane)
ob_nurbspath = bpy.data.objects.new('NurbsPath', me_cunurbspath_004)
ob_lamp = bpy.data.objects.new('Lamp', light_lamp)

# ---- transforms, parenting, visibility, modifiers, constraints
ob_camera.location = (-5.197, 2.951, 2.086)
ob_camera.rotation_euler = (1.192, 0.1557, -2.289)
ob_camera.lineart.crease_threshold = 0.0
ob_plane_001.location = (-7.499, 5.701, 2.444)
ob_plane_001.rotation_euler = (-2.519, -1.868, 1.995)
ob_plane_001.scale = (5.0, 5.0, 5.0)
ob_plane_001.lineart.crease_threshold = 0.0
ob_plane.location = (-0.1022, -0.08201, -0.8578)
ob_plane.scale = (3.0, 3.0, 3.0)
ob_plane.lineart.crease_threshold = 0.0
ob_nurbspath.location = (0.1341, 4.082, -0.1035)
ob_nurbspath.rotation_euler = (-0.022, 0.004399, 6.237)
ob_nurbspath.lineart.crease_threshold = 0.0
_m = ob_nurbspath.modifiers.new('Subsurf', 'SUBSURF')
_m.uv_smooth = 'PRESERVE_CORNERS'
_m.levels = 4
_m.render_levels = 4
_m.show_only_control_edges = False
ob_lamp.location = (4.076, 1.005, 5.904)
ob_lamp.rotation_euler = (0.6503, 0.05522, 1.866)
ob_lamp.lock_rotations_4d = False
ob_lamp.empty_display_type = 'ARROWS'
ob_lamp.color = (0.0, 0.0, 0.0, 0.0)
ob_lamp.lineart.crease_threshold = 0.0

# ---- collection membership
col_collection_1.objects.link(ob_camera)
col_collection_1.objects.link(ob_plane_001)
col_collection_1.objects.link(ob_plane)
col_collection_1.objects.link(ob_nurbspath)
col_collection_1.objects.link(ob_lamp)

# ---- scene / render settings (as saved in the file)
scene.camera = ob_camera
scene.frame_start = 1; scene.frame_end = 250; scene.frame_set(33)
scene.render.engine = 'CYCLES'
scene.render.resolution_percentage = 50
scene.render.fps = 60
scene.render.dither_intensity = 0.0
scene.cycles.use_denoising = False
scene.cycles.samples = 250
scene.cycles.sampling_pattern = 'TABULATED_SOBOL'
scene.cycles.use_adaptive_sampling = False
scene.cycles.use_light_tree = False
scene.cycles.blur_glossy = 0.0
scene.cycles.sample_clamp_indirect = 0.0
scene.view_settings.view_transform = 'Standard'
bpy.context.view_layer.update()
